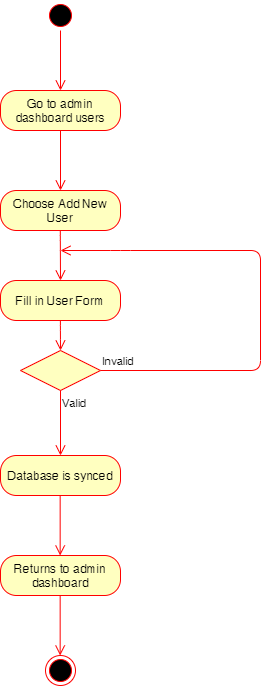

The diagram above was exported from draw.io. Its source (the exported page's mxGraphModel, read from the mxfile embedded in the PNG):
<mxGraphModel dx="1185" dy="588" grid="1" gridSize="10" guides="1" tooltips="1" connect="1" arrows="1" fold="1" page="1" pageScale="1" pageWidth="850" pageHeight="1100" math="0" shadow="0">
  <root>
    <mxCell id="0" />
    <mxCell id="1" parent="0" />
    <mxCell id="0KN1vuRpCCx59Tc9tKsE-1" value="" style="ellipse;html=1;shape=startState;fillColor=#000000;strokeColor=#ff0000;" vertex="1" parent="1">
      <mxGeometry x="385" y="75" width="30" height="30" as="geometry" />
    </mxCell>
    <mxCell id="0KN1vuRpCCx59Tc9tKsE-2" value="" style="edgeStyle=orthogonalEdgeStyle;html=1;verticalAlign=bottom;endArrow=open;endSize=8;strokeColor=#ff0000;" edge="1" parent="1" source="0KN1vuRpCCx59Tc9tKsE-1">
      <mxGeometry relative="1" as="geometry">
        <mxPoint x="400" y="165" as="targetPoint" />
      </mxGeometry>
    </mxCell>
    <mxCell id="0KN1vuRpCCx59Tc9tKsE-3" value="Go to admin dashboard users" style="rounded=1;whiteSpace=wrap;html=1;arcSize=40;fontColor=#000000;fillColor=#ffffc0;strokeColor=#ff0000;" vertex="1" parent="1">
      <mxGeometry x="340" y="165" width="120" height="40" as="geometry" />
    </mxCell>
    <mxCell id="0KN1vuRpCCx59Tc9tKsE-4" value="" style="edgeStyle=orthogonalEdgeStyle;html=1;verticalAlign=bottom;endArrow=open;endSize=8;strokeColor=#ff0000;" edge="1" parent="1" source="0KN1vuRpCCx59Tc9tKsE-3">
      <mxGeometry relative="1" as="geometry">
        <mxPoint x="400" y="265" as="targetPoint" />
      </mxGeometry>
    </mxCell>
    <mxCell id="0KN1vuRpCCx59Tc9tKsE-5" value="Choose Add New User" style="rounded=1;whiteSpace=wrap;html=1;arcSize=40;fontColor=#000000;fillColor=#ffffc0;strokeColor=#ff0000;" vertex="1" parent="1">
      <mxGeometry x="340" y="265" width="120" height="40" as="geometry" />
    </mxCell>
    <mxCell id="0KN1vuRpCCx59Tc9tKsE-9" value="Database is synced" style="rounded=1;whiteSpace=wrap;html=1;arcSize=40;fontColor=#000000;fillColor=#ffffc0;strokeColor=#ff0000;" vertex="1" parent="1">
      <mxGeometry x="340" y="530" width="120" height="40" as="geometry" />
    </mxCell>
    <mxCell id="0KN1vuRpCCx59Tc9tKsE-10" value="Returns to admin dashboard" style="rounded=1;whiteSpace=wrap;html=1;arcSize=40;fontColor=#000000;fillColor=#ffffc0;strokeColor=#ff0000;" vertex="1" parent="1">
      <mxGeometry x="340" y="630" width="120" height="40" as="geometry" />
    </mxCell>
    <mxCell id="0KN1vuRpCCx59Tc9tKsE-11" value="" style="edgeStyle=orthogonalEdgeStyle;html=1;verticalAlign=bottom;endArrow=open;endSize=8;strokeColor=#ff0000;" edge="1" parent="1">
      <mxGeometry relative="1" as="geometry">
        <mxPoint x="399.65999999999985" y="630" as="targetPoint" />
        <mxPoint x="399.65999999999985" y="570" as="sourcePoint" />
      </mxGeometry>
    </mxCell>
    <mxCell id="0KN1vuRpCCx59Tc9tKsE-12" value="" style="ellipse;html=1;shape=endState;fillColor=#000000;strokeColor=#ff0000;" vertex="1" parent="1">
      <mxGeometry x="385" y="730" width="30" height="30" as="geometry" />
    </mxCell>
    <mxCell id="0KN1vuRpCCx59Tc9tKsE-13" value="" style="edgeStyle=orthogonalEdgeStyle;html=1;verticalAlign=bottom;endArrow=open;endSize=8;strokeColor=#ff0000;" edge="1" parent="1">
      <mxGeometry relative="1" as="geometry">
        <mxPoint x="399.65999999999985" y="730" as="targetPoint" />
        <mxPoint x="399.65999999999985" y="670" as="sourcePoint" />
      </mxGeometry>
    </mxCell>
    <mxCell id="0KN1vuRpCCx59Tc9tKsE-14" value="Fill in User Form" style="rounded=1;whiteSpace=wrap;html=1;arcSize=40;fontColor=#000000;fillColor=#ffffc0;strokeColor=#ff0000;" vertex="1" parent="1">
      <mxGeometry x="340" y="355" width="120" height="40" as="geometry" />
    </mxCell>
    <mxCell id="0KN1vuRpCCx59Tc9tKsE-17" value="" style="rhombus;whiteSpace=wrap;html=1;fillColor=#ffffc0;strokeColor=#ff0000;" vertex="1" parent="1">
      <mxGeometry x="360" y="425" width="80" height="40" as="geometry" />
    </mxCell>
    <mxCell id="0KN1vuRpCCx59Tc9tKsE-18" value="Invalid" style="edgeStyle=orthogonalEdgeStyle;html=1;align=left;verticalAlign=bottom;endArrow=open;endSize=8;strokeColor=#ff0000;" edge="1" parent="1" source="0KN1vuRpCCx59Tc9tKsE-17">
      <mxGeometry x="-1" relative="1" as="geometry">
        <mxPoint x="400" y="325" as="targetPoint" />
        <Array as="points">
          <mxPoint x="600" y="445" />
          <mxPoint x="600" y="325" />
          <mxPoint x="460" y="325" />
        </Array>
      </mxGeometry>
    </mxCell>
    <mxCell id="0KN1vuRpCCx59Tc9tKsE-19" value="Valid" style="edgeStyle=orthogonalEdgeStyle;html=1;align=left;verticalAlign=top;endArrow=open;endSize=8;strokeColor=#ff0000;" edge="1" parent="1" source="0KN1vuRpCCx59Tc9tKsE-17">
      <mxGeometry x="-1" relative="1" as="geometry">
        <mxPoint x="400" y="530" as="targetPoint" />
        <Array as="points" />
      </mxGeometry>
    </mxCell>
    <mxCell id="0KN1vuRpCCx59Tc9tKsE-20" value="" style="edgeStyle=orthogonalEdgeStyle;html=1;verticalAlign=bottom;endArrow=open;endSize=8;strokeColor=#ff0000;" edge="1" parent="1">
      <mxGeometry relative="1" as="geometry">
        <mxPoint x="400" y="355" as="targetPoint" />
        <mxPoint x="399.79999999999995" y="305" as="sourcePoint" />
        <Array as="points">
          <mxPoint x="400" y="315" />
          <mxPoint x="400" y="315" />
        </Array>
      </mxGeometry>
    </mxCell>
    <mxCell id="0KN1vuRpCCx59Tc9tKsE-21" value="" style="edgeStyle=orthogonalEdgeStyle;html=1;verticalAlign=bottom;endArrow=open;endSize=8;strokeColor=#ff0000;" edge="1" parent="1">
      <mxGeometry relative="1" as="geometry">
        <mxPoint x="400" y="425.0000000000001" as="targetPoint" />
        <mxPoint x="399.8899999999999" y="395.0000000000001" as="sourcePoint" />
        <Array as="points">
          <mxPoint x="400.09" y="405" />
          <mxPoint x="400.09" y="405" />
        </Array>
      </mxGeometry>
    </mxCell>
  </root>
</mxGraphModel>